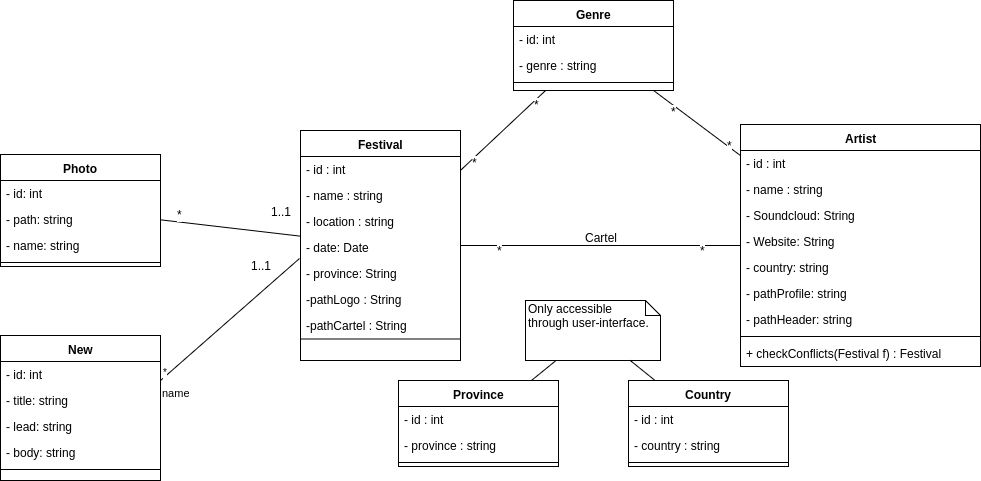

The diagram above was exported from draw.io. Its source (the exported page's mxGraphModel, read from the mxfile embedded in the PNG):
<mxGraphModel dx="2252" dy="861" grid="1" gridSize="10" guides="1" tooltips="1" connect="1" arrows="1" fold="1" page="1" pageScale="1" pageWidth="826" pageHeight="1169" background="#ffffff" math="0" shadow="0">
  <root>
    <mxCell id="0" />
    <mxCell id="1" parent="0" />
    <mxCell id="9" value="" style="edgeStyle=none;rounded=0;html=1;endArrow=none;endFill=0;jettySize=auto;orthogonalLoop=1;fontSize=12;" parent="1" source="2" target="6" edge="1">
      <mxGeometry relative="1" as="geometry" />
    </mxCell>
    <mxCell id="10" value="*" style="text;html=1;resizable=0;points=[];align=center;verticalAlign=middle;labelBackgroundColor=#ffffff;fontSize=12;" parent="9" vertex="1" connectable="0">
      <mxGeometry x="-0.7378" y="4" relative="1" as="geometry">
        <mxPoint x="-1" as="offset" />
      </mxGeometry>
    </mxCell>
    <mxCell id="11" value="*" style="text;html=1;resizable=0;points=[];align=center;verticalAlign=middle;labelBackgroundColor=#ffffff;fontSize=12;" parent="9" vertex="1" connectable="0">
      <mxGeometry x="0.7208" y="3" relative="1" as="geometry">
        <mxPoint y="1" as="offset" />
      </mxGeometry>
    </mxCell>
    <mxCell id="2" value="Genre" style="swimlane;html=1;fontStyle=1;align=center;verticalAlign=top;childLayout=stackLayout;horizontal=1;startSize=26;horizontalStack=0;resizeParent=1;resizeLast=0;collapsible=1;marginBottom=0;swimlaneFillColor=#ffffff;fontSize=12;" parent="1" vertex="1">
      <mxGeometry x="333" y="40" width="160" height="90" as="geometry" />
    </mxCell>
    <mxCell id="27" value="- id: int" style="text;html=1;strokeColor=none;fillColor=none;align=left;verticalAlign=top;spacingLeft=4;spacingRight=4;whiteSpace=wrap;overflow=hidden;rotatable=0;points=[[0,0.5],[1,0.5]];portConstraint=eastwest;" parent="2" vertex="1">
      <mxGeometry y="26" width="160" height="26" as="geometry" />
    </mxCell>
    <mxCell id="3" value="- genre : string" style="text;html=1;strokeColor=none;fillColor=none;align=left;verticalAlign=top;spacingLeft=4;spacingRight=4;whiteSpace=wrap;overflow=hidden;rotatable=0;points=[[0,0.5],[1,0.5]];portConstraint=eastwest;" parent="2" vertex="1">
      <mxGeometry y="52" width="160" height="26" as="geometry" />
    </mxCell>
    <mxCell id="4" value="" style="line;html=1;strokeWidth=1;fillColor=none;align=left;verticalAlign=middle;spacingTop=-1;spacingLeft=3;spacingRight=3;rotatable=0;labelPosition=right;points=[];portConstraint=eastwest;" parent="2" vertex="1">
      <mxGeometry y="78" width="160" height="8" as="geometry" />
    </mxCell>
    <mxCell id="6" value="Festival" style="swimlane;html=1;fontStyle=1;align=center;verticalAlign=top;childLayout=stackLayout;horizontal=1;startSize=26;horizontalStack=0;resizeParent=1;resizeLast=0;collapsible=1;marginBottom=0;swimlaneFillColor=#ffffff;fontSize=12;" parent="1" vertex="1">
      <mxGeometry x="120" y="170" width="160" height="230" as="geometry" />
    </mxCell>
    <mxCell id="7" value="- id : int" style="text;html=1;strokeColor=none;fillColor=none;align=left;verticalAlign=top;spacingLeft=4;spacingRight=4;whiteSpace=wrap;overflow=hidden;rotatable=0;points=[[0,0.5],[1,0.5]];portConstraint=eastwest;" parent="6" vertex="1">
      <mxGeometry y="26" width="160" height="26" as="geometry" />
    </mxCell>
    <mxCell id="12" value="- name : string" style="text;html=1;strokeColor=none;fillColor=none;align=left;verticalAlign=top;spacingLeft=4;spacingRight=4;whiteSpace=wrap;overflow=hidden;rotatable=0;points=[[0,0.5],[1,0.5]];portConstraint=eastwest;" parent="6" vertex="1">
      <mxGeometry y="52" width="160" height="26" as="geometry" />
    </mxCell>
    <mxCell id="13" value="- location : string" style="text;html=1;strokeColor=none;fillColor=none;align=left;verticalAlign=top;spacingLeft=4;spacingRight=4;whiteSpace=wrap;overflow=hidden;rotatable=0;points=[[0,0.5],[1,0.5]];portConstraint=eastwest;" parent="6" vertex="1">
      <mxGeometry y="78" width="160" height="26" as="geometry" />
    </mxCell>
    <mxCell id="49" value="- date: Date" style="text;html=1;strokeColor=none;fillColor=none;align=left;verticalAlign=top;spacingLeft=4;spacingRight=4;whiteSpace=wrap;overflow=hidden;rotatable=0;points=[[0,0.5],[1,0.5]];portConstraint=eastwest;" parent="6" vertex="1">
      <mxGeometry y="104" width="160" height="26" as="geometry" />
    </mxCell>
    <mxCell id="51" value="- province: String" style="text;html=1;strokeColor=none;fillColor=none;align=left;verticalAlign=top;spacingLeft=4;spacingRight=4;whiteSpace=wrap;overflow=hidden;rotatable=0;points=[[0,0.5],[1,0.5]];portConstraint=eastwest;" parent="6" vertex="1">
      <mxGeometry y="130" width="160" height="26" as="geometry" />
    </mxCell>
    <mxCell id="95" value="-pathLogo : String" style="text;html=1;strokeColor=none;fillColor=none;align=left;verticalAlign=top;spacingLeft=4;spacingRight=4;whiteSpace=wrap;overflow=hidden;rotatable=0;points=[[0,0.5],[1,0.5]];portConstraint=eastwest;" parent="6" vertex="1">
      <mxGeometry y="156" width="160" height="26" as="geometry" />
    </mxCell>
    <mxCell id="96" value="-pathCartel : String" style="text;html=1;strokeColor=none;fillColor=none;align=left;verticalAlign=top;spacingLeft=4;spacingRight=4;whiteSpace=wrap;overflow=hidden;rotatable=0;points=[[0,0.5],[1,0.5]];portConstraint=eastwest;" parent="6" vertex="1">
      <mxGeometry y="182" width="160" height="26" as="geometry" />
    </mxCell>
    <mxCell id="14" value="Artist" style="swimlane;html=1;fontStyle=1;align=center;verticalAlign=top;childLayout=stackLayout;horizontal=1;startSize=26;horizontalStack=0;resizeParent=1;resizeLast=0;collapsible=1;marginBottom=0;swimlaneFillColor=#ffffff;fontSize=12;" parent="1" vertex="1">
      <mxGeometry x="560" y="164" width="240" height="242" as="geometry" />
    </mxCell>
    <mxCell id="15" value="- id : int" style="text;html=1;strokeColor=none;fillColor=none;align=left;verticalAlign=top;spacingLeft=4;spacingRight=4;whiteSpace=wrap;overflow=hidden;rotatable=0;points=[[0,0.5],[1,0.5]];portConstraint=eastwest;" parent="14" vertex="1">
      <mxGeometry y="26" width="240" height="26" as="geometry" />
    </mxCell>
    <mxCell id="16" value="- name : string" style="text;html=1;strokeColor=none;fillColor=none;align=left;verticalAlign=top;spacingLeft=4;spacingRight=4;whiteSpace=wrap;overflow=hidden;rotatable=0;points=[[0,0.5],[1,0.5]];portConstraint=eastwest;" parent="14" vertex="1">
      <mxGeometry y="52" width="240" height="26" as="geometry" />
    </mxCell>
    <mxCell id="58" value="- Soundcloud: String" style="text;html=1;strokeColor=none;fillColor=none;align=left;verticalAlign=top;spacingLeft=4;spacingRight=4;whiteSpace=wrap;overflow=hidden;rotatable=0;points=[[0,0.5],[1,0.5]];portConstraint=eastwest;" parent="14" vertex="1">
      <mxGeometry y="78" width="240" height="26" as="geometry" />
    </mxCell>
    <mxCell id="59" value="- Website: String" style="text;html=1;strokeColor=none;fillColor=none;align=left;verticalAlign=top;spacingLeft=4;spacingRight=4;whiteSpace=wrap;overflow=hidden;rotatable=0;points=[[0,0.5],[1,0.5]];portConstraint=eastwest;" parent="14" vertex="1">
      <mxGeometry y="104" width="240" height="26" as="geometry" />
    </mxCell>
    <mxCell id="50" value="- country: string" style="text;html=1;strokeColor=none;fillColor=none;align=left;verticalAlign=top;spacingLeft=4;spacingRight=4;whiteSpace=wrap;overflow=hidden;rotatable=0;points=[[0,0.5],[1,0.5]];portConstraint=eastwest;" parent="14" vertex="1">
      <mxGeometry y="130" width="240" height="26" as="geometry" />
    </mxCell>
    <mxCell id="98" value="- pathProfile: string" style="text;html=1;strokeColor=none;fillColor=none;align=left;verticalAlign=top;spacingLeft=4;spacingRight=4;whiteSpace=wrap;overflow=hidden;rotatable=0;points=[[0,0.5],[1,0.5]];portConstraint=eastwest;" vertex="1" parent="14">
      <mxGeometry y="156" width="240" height="26" as="geometry" />
    </mxCell>
    <mxCell id="99" value="- pathHeader: string" style="text;html=1;strokeColor=none;fillColor=none;align=left;verticalAlign=top;spacingLeft=4;spacingRight=4;whiteSpace=wrap;overflow=hidden;rotatable=0;points=[[0,0.5],[1,0.5]];portConstraint=eastwest;" vertex="1" parent="14">
      <mxGeometry y="182" width="240" height="26" as="geometry" />
    </mxCell>
    <mxCell id="18" value="" style="line;html=1;strokeWidth=1;fillColor=none;align=left;verticalAlign=middle;spacingTop=-1;spacingLeft=3;spacingRight=3;rotatable=0;labelPosition=right;points=[];portConstraint=eastwest;" parent="14" vertex="1">
      <mxGeometry y="208" width="240" height="8" as="geometry" />
    </mxCell>
    <mxCell id="92" value="+ checkConflicts(Festival f) : Festival" style="text;html=1;strokeColor=none;fillColor=none;align=left;verticalAlign=top;spacingLeft=4;spacingRight=4;whiteSpace=wrap;overflow=hidden;rotatable=0;points=[[0,0.5],[1,0.5]];portConstraint=eastwest;" parent="14" vertex="1">
      <mxGeometry y="216" width="240" height="26" as="geometry" />
    </mxCell>
    <mxCell id="21" value="" style="edgeStyle=none;rounded=0;html=1;endArrow=none;endFill=0;jettySize=auto;orthogonalLoop=1;fontSize=12;" parent="1" source="2" target="14" edge="1">
      <mxGeometry x="279.7543859649122" y="140" as="geometry">
        <mxPoint x="366.9473684210525" y="140" as="sourcePoint" />
        <mxPoint x="279.7543859649122" y="210" as="targetPoint" />
      </mxGeometry>
    </mxCell>
    <mxCell id="22" value="*" style="text;html=1;resizable=0;points=[];align=center;verticalAlign=middle;labelBackgroundColor=#ffffff;fontSize=12;" parent="21" vertex="1" connectable="0">
      <mxGeometry x="-0.7378" y="4" relative="1" as="geometry">
        <mxPoint x="6" y="15" as="offset" />
      </mxGeometry>
    </mxCell>
    <mxCell id="23" value="*" style="text;html=1;resizable=0;points=[];align=center;verticalAlign=middle;labelBackgroundColor=#ffffff;fontSize=12;" parent="21" vertex="1" connectable="0">
      <mxGeometry x="0.7208" y="3" relative="1" as="geometry">
        <mxPoint y="1" as="offset" />
      </mxGeometry>
    </mxCell>
    <mxCell id="24" value="" style="edgeStyle=none;rounded=0;html=1;endArrow=none;endFill=0;jettySize=auto;orthogonalLoop=1;fontSize=12;" parent="1" source="14" target="6" edge="1">
      <mxGeometry x="279.7543859649122" y="140" as="geometry">
        <mxPoint x="366.9473684210525" y="140" as="sourcePoint" />
        <mxPoint x="279.7543859649122" y="210" as="targetPoint" />
      </mxGeometry>
    </mxCell>
    <mxCell id="25" value="*" style="text;html=1;resizable=0;points=[];align=center;verticalAlign=middle;labelBackgroundColor=#ffffff;fontSize=12;" parent="24" vertex="1" connectable="0">
      <mxGeometry x="-0.7378" y="4" relative="1" as="geometry">
        <mxPoint x="-1" as="offset" />
      </mxGeometry>
    </mxCell>
    <mxCell id="26" value="*" style="text;html=1;resizable=0;points=[];align=center;verticalAlign=middle;labelBackgroundColor=#ffffff;fontSize=12;" parent="24" vertex="1" connectable="0">
      <mxGeometry x="0.7208" y="3" relative="1" as="geometry">
        <mxPoint y="1" as="offset" />
      </mxGeometry>
    </mxCell>
    <mxCell id="48" value="Cartel" style="text;html=1;resizable=0;points=[];align=center;verticalAlign=middle;labelBackgroundColor=#ffffff;fontSize=12;" parent="24" vertex="1" connectable="0">
      <mxGeometry relative="1" as="geometry">
        <mxPoint y="-9" as="offset" />
      </mxGeometry>
    </mxCell>
    <mxCell id="29" value="Country" style="swimlane;html=1;fontStyle=1;align=center;verticalAlign=top;childLayout=stackLayout;horizontal=1;startSize=26;horizontalStack=0;resizeParent=1;resizeLast=0;collapsible=1;marginBottom=0;swimlaneFillColor=#ffffff;fontSize=12;" parent="1" vertex="1">
      <mxGeometry x="448" y="420" width="160" height="86" as="geometry" />
    </mxCell>
    <mxCell id="30" value="- id : int" style="text;html=1;strokeColor=none;fillColor=none;align=left;verticalAlign=top;spacingLeft=4;spacingRight=4;whiteSpace=wrap;overflow=hidden;rotatable=0;points=[[0,0.5],[1,0.5]];portConstraint=eastwest;" parent="29" vertex="1">
      <mxGeometry y="26" width="160" height="26" as="geometry" />
    </mxCell>
    <mxCell id="31" value="- country : string" style="text;html=1;strokeColor=none;fillColor=none;align=left;verticalAlign=top;spacingLeft=4;spacingRight=4;whiteSpace=wrap;overflow=hidden;rotatable=0;points=[[0,0.5],[1,0.5]];portConstraint=eastwest;" parent="29" vertex="1">
      <mxGeometry y="52" width="160" height="26" as="geometry" />
    </mxCell>
    <mxCell id="33" value="" style="line;html=1;strokeWidth=1;fillColor=none;align=left;verticalAlign=middle;spacingTop=-1;spacingLeft=3;spacingRight=3;rotatable=0;labelPosition=right;points=[];portConstraint=eastwest;" parent="29" vertex="1">
      <mxGeometry y="78" width="160" height="8" as="geometry" />
    </mxCell>
    <mxCell id="34" value="Province" style="swimlane;html=1;fontStyle=1;align=center;verticalAlign=top;childLayout=stackLayout;horizontal=1;startSize=26;horizontalStack=0;resizeParent=1;resizeLast=0;collapsible=1;marginBottom=0;swimlaneFillColor=#ffffff;fontSize=12;" parent="1" vertex="1">
      <mxGeometry x="218" y="420" width="160" height="86" as="geometry" />
    </mxCell>
    <mxCell id="35" value="- id : int" style="text;html=1;strokeColor=none;fillColor=none;align=left;verticalAlign=top;spacingLeft=4;spacingRight=4;whiteSpace=wrap;overflow=hidden;rotatable=0;points=[[0,0.5],[1,0.5]];portConstraint=eastwest;" parent="34" vertex="1">
      <mxGeometry y="26" width="160" height="26" as="geometry" />
    </mxCell>
    <mxCell id="36" value="- province : string" style="text;html=1;strokeColor=none;fillColor=none;align=left;verticalAlign=top;spacingLeft=4;spacingRight=4;whiteSpace=wrap;overflow=hidden;rotatable=0;points=[[0,0.5],[1,0.5]];portConstraint=eastwest;" parent="34" vertex="1">
      <mxGeometry y="52" width="160" height="26" as="geometry" />
    </mxCell>
    <mxCell id="37" value="" style="line;html=1;strokeWidth=1;fillColor=none;align=left;verticalAlign=middle;spacingTop=-1;spacingLeft=3;spacingRight=3;rotatable=0;labelPosition=right;points=[];portConstraint=eastwest;" parent="34" vertex="1">
      <mxGeometry y="78" width="160" height="8" as="geometry" />
    </mxCell>
    <mxCell id="54" style="edgeStyle=none;rounded=0;html=1;endArrow=none;endFill=0;jettySize=auto;orthogonalLoop=1;fontSize=12;" parent="1" source="52" target="34" edge="1">
      <mxGeometry relative="1" as="geometry" />
    </mxCell>
    <mxCell id="52" value="Only accessible&lt;br&gt;through user-interface." style="shape=note;whiteSpace=wrap;html=1;size=15;verticalAlign=top;align=left;spacingTop=-6;fontSize=12;" parent="1" vertex="1">
      <mxGeometry x="345" y="340" width="135" height="60" as="geometry" />
    </mxCell>
    <mxCell id="60" style="edgeStyle=none;rounded=0;html=1;endArrow=none;endFill=0;jettySize=auto;orthogonalLoop=1;fontSize=12;" parent="1" source="52" target="29" edge="1">
      <mxGeometry x="358.4591836734694" y="410" as="geometry">
        <mxPoint x="381.92857142857156" y="410" as="sourcePoint" />
        <mxPoint x="358.4591836734694" y="430" as="targetPoint" />
      </mxGeometry>
    </mxCell>
    <mxCell id="61" value="Photo" style="swimlane;html=1;fontStyle=1;align=center;verticalAlign=top;childLayout=stackLayout;horizontal=1;startSize=26;horizontalStack=0;resizeParent=1;resizeLast=0;collapsible=1;marginBottom=0;swimlaneFillColor=#ffffff;" parent="1" vertex="1">
      <mxGeometry x="-180" y="194" width="160" height="112" as="geometry" />
    </mxCell>
    <mxCell id="80" value="- id: int" style="text;html=1;strokeColor=none;fillColor=none;align=left;verticalAlign=top;spacingLeft=4;spacingRight=4;whiteSpace=wrap;overflow=hidden;rotatable=0;points=[[0,0.5],[1,0.5]];portConstraint=eastwest;" parent="61" vertex="1">
      <mxGeometry y="26" width="160" height="26" as="geometry" />
    </mxCell>
    <mxCell id="62" value="- path: string" style="text;html=1;strokeColor=none;fillColor=none;align=left;verticalAlign=top;spacingLeft=4;spacingRight=4;whiteSpace=wrap;overflow=hidden;rotatable=0;points=[[0,0.5],[1,0.5]];portConstraint=eastwest;" parent="61" vertex="1">
      <mxGeometry y="52" width="160" height="26" as="geometry" />
    </mxCell>
    <mxCell id="74" value="- name: string" style="text;html=1;strokeColor=none;fillColor=none;align=left;verticalAlign=top;spacingLeft=4;spacingRight=4;whiteSpace=wrap;overflow=hidden;rotatable=0;points=[[0,0.5],[1,0.5]];portConstraint=eastwest;" parent="61" vertex="1">
      <mxGeometry y="78" width="160" height="26" as="geometry" />
    </mxCell>
    <mxCell id="63" value="" style="line;html=1;strokeWidth=1;fillColor=none;align=left;verticalAlign=middle;spacingTop=-1;spacingLeft=3;spacingRight=3;rotatable=0;labelPosition=right;points=[];portConstraint=eastwest;" parent="61" vertex="1">
      <mxGeometry y="104" width="160" height="8" as="geometry" />
    </mxCell>
    <mxCell id="65" value="New" style="swimlane;html=1;fontStyle=1;align=center;verticalAlign=top;childLayout=stackLayout;horizontal=1;startSize=26;horizontalStack=0;resizeParent=1;resizeLast=0;collapsible=1;marginBottom=0;swimlaneFillColor=#ffffff;" parent="1" vertex="1">
      <mxGeometry x="-180" y="375" width="160" height="145" as="geometry" />
    </mxCell>
    <mxCell id="66" value="- id: int" style="text;html=1;strokeColor=none;fillColor=none;align=left;verticalAlign=top;spacingLeft=4;spacingRight=4;whiteSpace=wrap;overflow=hidden;rotatable=0;points=[[0,0.5],[1,0.5]];portConstraint=eastwest;" parent="65" vertex="1">
      <mxGeometry y="26" width="160" height="26" as="geometry" />
    </mxCell>
    <mxCell id="77" value="- title: string" style="text;html=1;strokeColor=none;fillColor=none;align=left;verticalAlign=top;spacingLeft=4;spacingRight=4;whiteSpace=wrap;overflow=hidden;rotatable=0;points=[[0,0.5],[1,0.5]];portConstraint=eastwest;" parent="65" vertex="1">
      <mxGeometry y="52" width="160" height="26" as="geometry" />
    </mxCell>
    <mxCell id="78" value="- lead: string" style="text;html=1;strokeColor=none;fillColor=none;align=left;verticalAlign=top;spacingLeft=4;spacingRight=4;whiteSpace=wrap;overflow=hidden;rotatable=0;points=[[0,0.5],[1,0.5]];portConstraint=eastwest;" parent="65" vertex="1">
      <mxGeometry y="78" width="160" height="26" as="geometry" />
    </mxCell>
    <mxCell id="79" value="- body: string" style="text;html=1;strokeColor=none;fillColor=none;align=left;verticalAlign=top;spacingLeft=4;spacingRight=4;whiteSpace=wrap;overflow=hidden;rotatable=0;points=[[0,0.5],[1,0.5]];portConstraint=eastwest;" parent="65" vertex="1">
      <mxGeometry y="104" width="160" height="26" as="geometry" />
    </mxCell>
    <mxCell id="67" value="" style="line;html=1;strokeWidth=1;fillColor=none;align=left;verticalAlign=middle;spacingTop=-1;spacingLeft=3;spacingRight=3;rotatable=0;labelPosition=right;points=[];portConstraint=eastwest;" parent="65" vertex="1">
      <mxGeometry y="130" width="160" height="8" as="geometry" />
    </mxCell>
    <mxCell id="81" style="rounded=0;html=1;jettySize=auto;orthogonalLoop=1;endArrow=none;endFill=0;" parent="1" source="61" target="6" edge="1">
      <mxGeometry relative="1" as="geometry" />
    </mxCell>
    <mxCell id="83" value="*" style="text;html=1;resizable=0;points=[];align=center;verticalAlign=middle;labelBackgroundColor=#ffffff;" parent="81" vertex="1" connectable="0">
      <mxGeometry x="-0.1703" y="-1" relative="1" as="geometry">
        <mxPoint x="-38" y="-14" as="offset" />
      </mxGeometry>
    </mxCell>
    <mxCell id="88" value="1..1&lt;br&gt;" style="text;html=1;resizable=0;points=[];autosize=1;align=left;verticalAlign=top;spacingTop=-4;" parent="1" vertex="1">
      <mxGeometry x="89" y="242" width="40" height="20" as="geometry" />
    </mxCell>
    <mxCell id="89" value="name" style="endArrow=none;endFill=0;html=1;align=left;verticalAlign=top;entryX=-0.006;entryY=-0.077;entryPerimeter=0;startArrow=none;startFill=0;exitX=1;exitY=-0.269;exitPerimeter=0;" parent="1" source="77" target="51" edge="1">
      <mxGeometry x="-1" relative="1" as="geometry">
        <mxPoint x="-10" y="390" as="sourcePoint" />
        <mxPoint x="100" y="350" as="targetPoint" />
      </mxGeometry>
    </mxCell>
    <mxCell id="90" value="*" style="resizable=0;html=1;align=left;verticalAlign=bottom;labelBackgroundColor=#ffffff;fontSize=10;" parent="89" connectable="0" vertex="1">
      <mxGeometry x="-1" relative="1" as="geometry" />
    </mxCell>
    <mxCell id="91" value="1..1" style="text;html=1;resizable=0;points=[];autosize=1;align=left;verticalAlign=top;spacingTop=-4;" parent="1" vertex="1">
      <mxGeometry x="69" y="296" width="40" height="20" as="geometry" />
    </mxCell>
    <mxCell id="8" value="" style="line;html=1;strokeWidth=1;fillColor=none;align=left;verticalAlign=middle;spacingTop=-1;spacingLeft=3;spacingRight=3;rotatable=0;labelPosition=right;points=[];portConstraint=eastwest;" parent="1" vertex="1">
      <mxGeometry x="120" y="347" width="160" height="63" as="geometry" />
    </mxCell>
  </root>
</mxGraphModel>